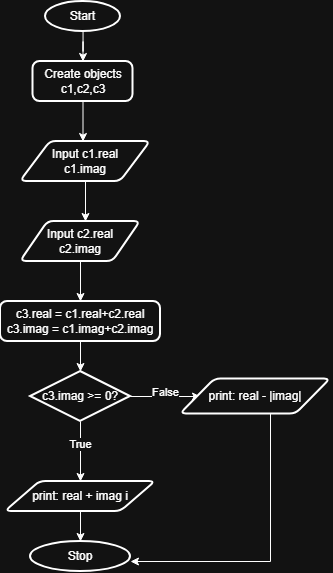

The diagram above was exported from draw.io. Its source (the exported page's mxGraphModel, read from the mxfile embedded in the PNG):
<mxGraphModel dx="658" dy="513" grid="1" gridSize="10" guides="1" tooltips="1" connect="1" arrows="1" fold="1" page="1" pageScale="1" pageWidth="850" pageHeight="1100" math="0" shadow="0">
  <root>
    <mxCell id="0" />
    <mxCell id="1" parent="0" />
    <mxCell id="649oC-LEWftXObEqL5Ez-84" edge="1" parent="1" source="649oC-LEWftXObEqL5Ez-1" style="edgeStyle=orthogonalEdgeStyle;rounded=0;orthogonalLoop=1;jettySize=auto;html=1;">
      <mxGeometry relative="1" as="geometry">
        <mxPoint x="412.47368421052647" y="90" as="targetPoint" />
      </mxGeometry>
    </mxCell>
    <mxCell id="649oC-LEWftXObEqL5Ez-1" parent="1" style="strokeWidth=2;html=1;shape=mxgraph.flowchart.start_1;whiteSpace=wrap;" value="Start" vertex="1">
      <mxGeometry height="30" width="75" x="375" y="30" as="geometry" />
    </mxCell>
    <mxCell id="9JBcvzu3pHZreJLnApFt-114" edge="1" parent="1" source="9JBcvzu3pHZreJLnApFt-113" style="edgeStyle=orthogonalEdgeStyle;rounded=0;orthogonalLoop=1;jettySize=auto;html=1;">
      <mxGeometry relative="1" as="geometry">
        <mxPoint x="412.5" y="170" as="targetPoint" />
      </mxGeometry>
    </mxCell>
    <mxCell id="9JBcvzu3pHZreJLnApFt-113" parent="1" style="rounded=1;whiteSpace=wrap;html=1;absoluteArcSize=1;arcSize=14;strokeWidth=2;" value="Create objects&lt;div&gt;c1,c2,c3&lt;/div&gt;" vertex="1">
      <mxGeometry height="40" width="100" x="362.5" y="90" as="geometry" />
    </mxCell>
    <mxCell id="9JBcvzu3pHZreJLnApFt-116" edge="1" parent="1" source="9JBcvzu3pHZreJLnApFt-115" style="edgeStyle=orthogonalEdgeStyle;rounded=0;orthogonalLoop=1;jettySize=auto;html=1;">
      <mxGeometry relative="1" as="geometry">
        <mxPoint x="415" y="250" as="targetPoint" />
      </mxGeometry>
    </mxCell>
    <mxCell id="9JBcvzu3pHZreJLnApFt-115" parent="1" style="shape=parallelogram;html=1;strokeWidth=2;perimeter=parallelogramPerimeter;whiteSpace=wrap;rounded=1;arcSize=12;size=0.23;" value="Input c1.real&lt;div&gt;c1.imag&lt;/div&gt;" vertex="1">
      <mxGeometry height="40" width="130" x="350" y="170" as="geometry" />
    </mxCell>
    <mxCell id="9JBcvzu3pHZreJLnApFt-118" edge="1" parent="1" source="9JBcvzu3pHZreJLnApFt-117" style="edgeStyle=orthogonalEdgeStyle;rounded=0;orthogonalLoop=1;jettySize=auto;html=1;">
      <mxGeometry relative="1" as="geometry">
        <mxPoint x="410" y="330" as="targetPoint" />
      </mxGeometry>
    </mxCell>
    <mxCell id="9JBcvzu3pHZreJLnApFt-117" parent="1" style="shape=parallelogram;html=1;strokeWidth=2;perimeter=parallelogramPerimeter;whiteSpace=wrap;rounded=1;arcSize=12;size=0.23;" value="Input c2.real&lt;div&gt;c2.imag&lt;/div&gt;" vertex="1">
      <mxGeometry height="40" width="120" x="350" y="250" as="geometry" />
    </mxCell>
    <mxCell id="9JBcvzu3pHZreJLnApFt-122" edge="1" parent="1" source="9JBcvzu3pHZreJLnApFt-119" style="edgeStyle=orthogonalEdgeStyle;rounded=0;orthogonalLoop=1;jettySize=auto;html=1;">
      <mxGeometry relative="1" as="geometry">
        <mxPoint x="410" y="400" as="targetPoint" />
      </mxGeometry>
    </mxCell>
    <mxCell id="9JBcvzu3pHZreJLnApFt-119" parent="1" style="rounded=1;whiteSpace=wrap;html=1;absoluteArcSize=1;arcSize=14;strokeWidth=2;" value="c3.real = c1.real+c2.real&lt;div&gt;c3.imag = c1.imag+c2.imag&lt;/div&gt;" vertex="1">
      <mxGeometry height="40" width="160" x="330" y="330" as="geometry" />
    </mxCell>
    <mxCell id="9JBcvzu3pHZreJLnApFt-124" edge="1" parent="1" source="9JBcvzu3pHZreJLnApFt-123" style="edgeStyle=orthogonalEdgeStyle;rounded=0;orthogonalLoop=1;jettySize=auto;html=1;">
      <mxGeometry relative="1" as="geometry">
        <mxPoint x="530" y="425.0000000000001" as="targetPoint" />
      </mxGeometry>
    </mxCell>
    <mxCell id="9JBcvzu3pHZreJLnApFt-134" connectable="0" parent="9JBcvzu3pHZreJLnApFt-124" style="edgeLabel;html=1;align=center;verticalAlign=middle;resizable=0;points=[];" value="False" vertex="1">
      <mxGeometry relative="1" x="-0.0104" y="4" as="geometry">
        <mxPoint as="offset" />
      </mxGeometry>
    </mxCell>
    <mxCell id="9JBcvzu3pHZreJLnApFt-128" edge="1" parent="1" source="9JBcvzu3pHZreJLnApFt-123" style="edgeStyle=orthogonalEdgeStyle;rounded=0;orthogonalLoop=1;jettySize=auto;html=1;">
      <mxGeometry relative="1" as="geometry">
        <mxPoint x="410" y="510.0000000000001" as="targetPoint" />
      </mxGeometry>
    </mxCell>
    <mxCell id="9JBcvzu3pHZreJLnApFt-130" connectable="0" parent="9JBcvzu3pHZreJLnApFt-128" style="edgeLabel;html=1;align=center;verticalAlign=middle;resizable=0;points=[];" value="True" vertex="1">
      <mxGeometry relative="1" x="-0.2273" as="geometry">
        <mxPoint as="offset" />
      </mxGeometry>
    </mxCell>
    <mxCell id="9JBcvzu3pHZreJLnApFt-123" parent="1" style="strokeWidth=2;html=1;shape=mxgraph.flowchart.decision;whiteSpace=wrap;" value="c3.imag &amp;gt;= 0?" vertex="1">
      <mxGeometry height="50" width="100" x="360" y="400" as="geometry" />
    </mxCell>
    <mxCell id="9JBcvzu3pHZreJLnApFt-140" edge="1" parent="1" source="9JBcvzu3pHZreJLnApFt-127" style="edgeStyle=orthogonalEdgeStyle;rounded=0;orthogonalLoop=1;jettySize=auto;html=1;" target="9JBcvzu3pHZreJLnApFt-133">
      <mxGeometry relative="1" as="geometry">
        <Array as="points">
          <mxPoint x="600" y="590" />
        </Array>
        <mxPoint x="585" y="600" as="targetPoint" />
      </mxGeometry>
    </mxCell>
    <mxCell id="9JBcvzu3pHZreJLnApFt-127" parent="1" style="shape=parallelogram;html=1;strokeWidth=2;perimeter=parallelogramPerimeter;whiteSpace=wrap;rounded=1;arcSize=12;size=0.23;" value="print: real - |imag|" vertex="1">
      <mxGeometry height="35" width="150" x="510" y="407.5" as="geometry" />
    </mxCell>
    <mxCell id="9JBcvzu3pHZreJLnApFt-132" edge="1" parent="1" source="9JBcvzu3pHZreJLnApFt-131" style="edgeStyle=orthogonalEdgeStyle;rounded=0;orthogonalLoop=1;jettySize=auto;html=1;" target="9JBcvzu3pHZreJLnApFt-133">
      <mxGeometry relative="1" as="geometry">
        <mxPoint x="410" y="580" as="targetPoint" />
      </mxGeometry>
    </mxCell>
    <mxCell id="9JBcvzu3pHZreJLnApFt-131" parent="1" style="shape=parallelogram;html=1;strokeWidth=2;perimeter=parallelogramPerimeter;whiteSpace=wrap;rounded=1;arcSize=12;size=0.23;" value="print: real + imag i" vertex="1">
      <mxGeometry height="30" width="150" x="335" y="510" as="geometry" />
    </mxCell>
    <mxCell id="9JBcvzu3pHZreJLnApFt-133" parent="1" style="strokeWidth=2;html=1;shape=mxgraph.flowchart.start_1;whiteSpace=wrap;" value="Stop" vertex="1">
      <mxGeometry height="30" width="100" x="360" y="570" as="geometry" />
    </mxCell>
  </root>
</mxGraphModel>